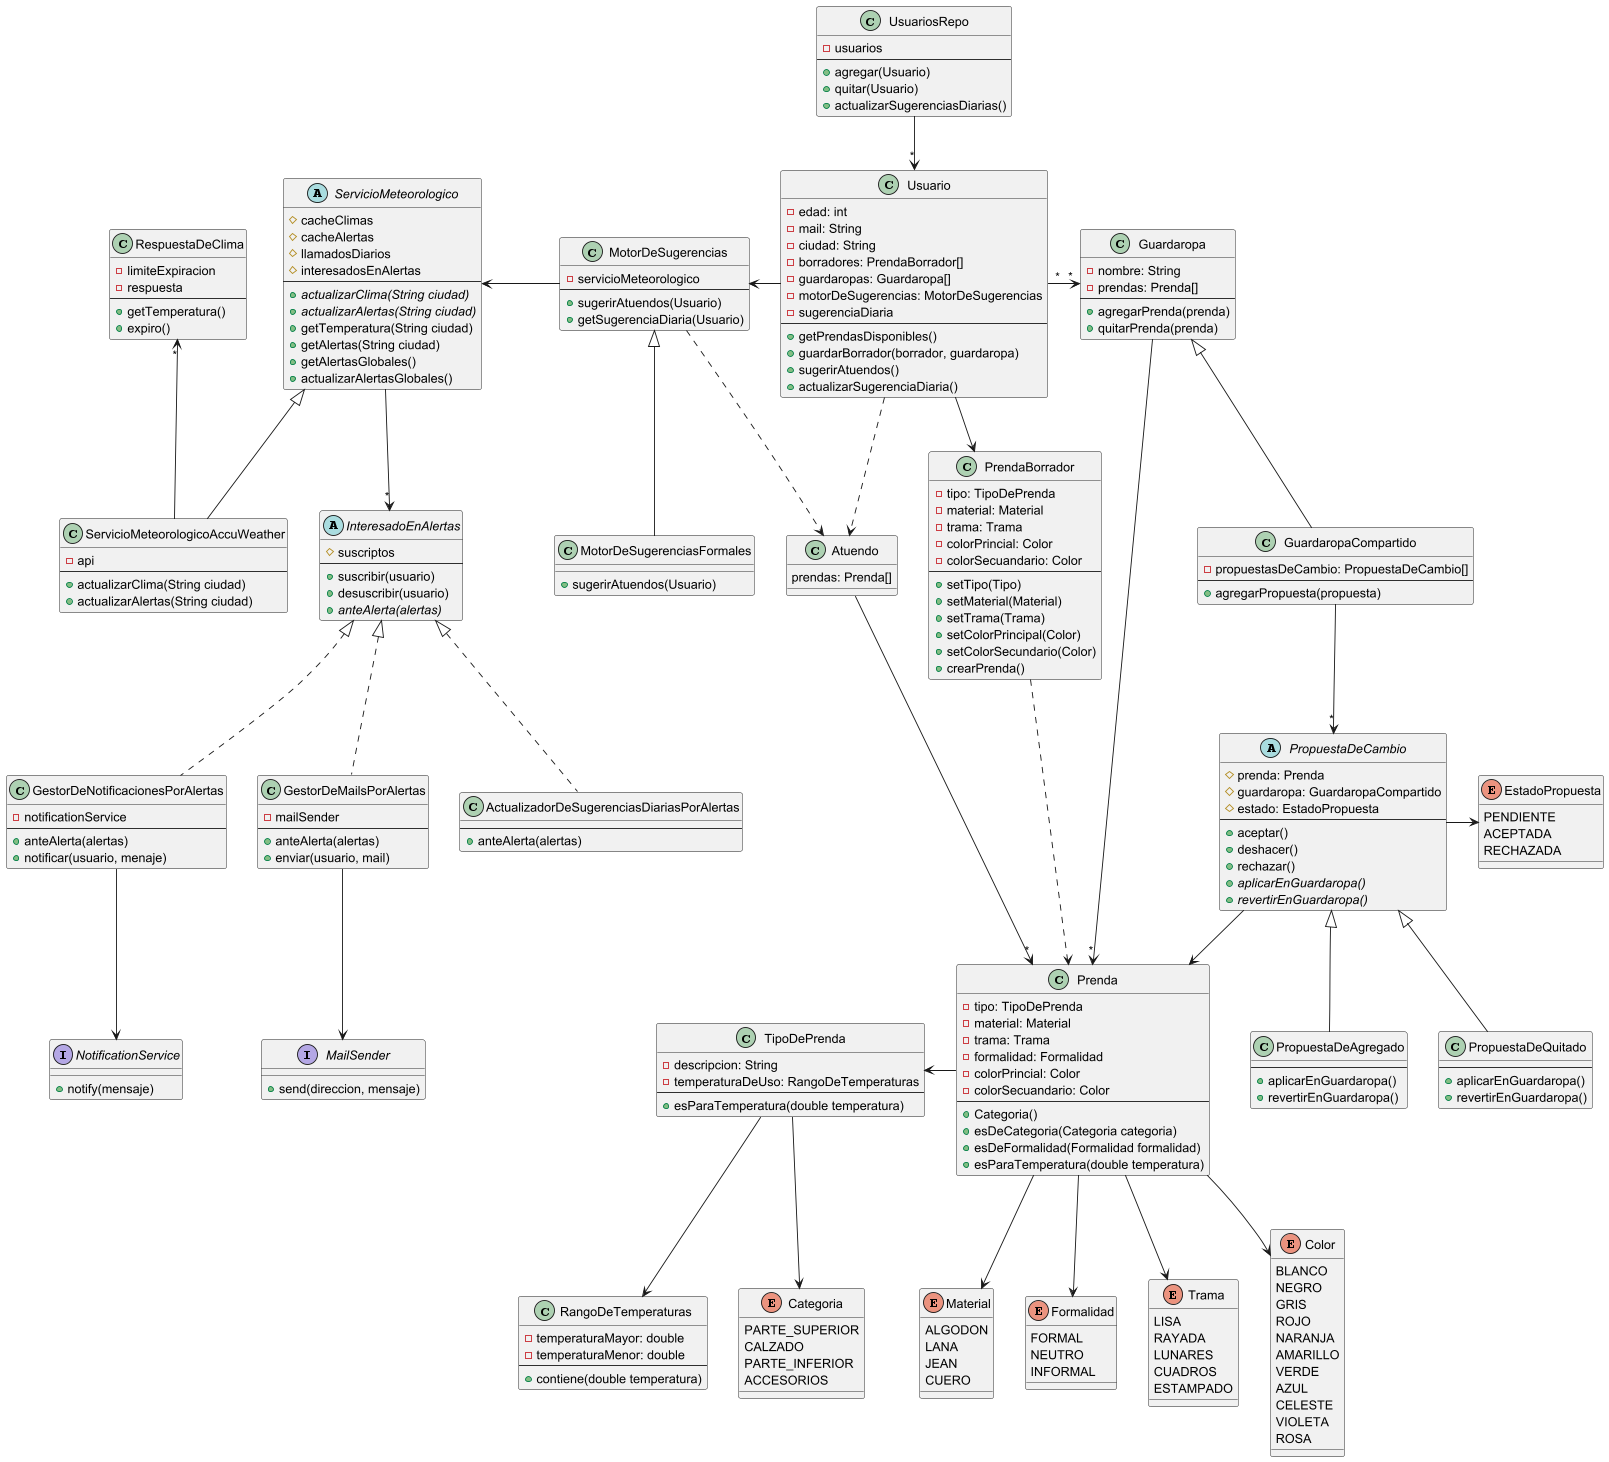

The diagram above was rendered by PlantUML. Its source (embedded in the PNG):
@startuml

class Usuario {
    - edad: int
    - mail: String
    - ciudad: String
    - borradores: PrendaBorrador[]
    - guardaropas: Guardaropa[]
    - motorDeSugerencias: MotorDeSugerencias
    - sugerenciaDiaria
    --
    + getPrendasDisponibles()
    + guardarBorrador(borrador, guardaropa)
    + sugerirAtuendos()
    + actualizarSugerenciaDiaria()
}

class Guardaropa {
    - nombre: String
    - prendas: Prenda[]
    --
    + agregarPrenda(prenda)
    + quitarPrenda(prenda)
}

class GuardaropaCompartido extends Guardaropa {
    - propuestasDeCambio: PropuestaDeCambio[]
    --
    + agregarPropuesta(propuesta)
}

abstract class PropuestaDeCambio {
    # prenda: Prenda
    # guardaropa: GuardaropaCompartido
    # estado: EstadoPropuesta
    --
    + aceptar()
    + deshacer()
    + rechazar()
    + {abstract} aplicarEnGuardaropa()
    + {abstract} revertirEnGuardaropa()
}

class PropuestaDeAgregado extends PropuestaDeCambio {
    --
    + aplicarEnGuardaropa()
    + revertirEnGuardaropa()
}

class PropuestaDeQuitado extends PropuestaDeCambio {
    --
    + aplicarEnGuardaropa()
    + revertirEnGuardaropa()
}

class Atuendo {
    prendas: Prenda[]
}

class Prenda {
    - tipo: TipoDePrenda
    - material: Material
    - trama: Trama
    - formalidad: Formalidad
    - colorPrincial: Color
    - colorSecuandario: Color
    --
    + Categoria()
    + esDeCategoria(Categoria categoria)
    + esDeFormalidad(Formalidad formalidad)
    + esParaTemperatura(double temperatura)
}

class PrendaBorrador {
    - tipo: TipoDePrenda
    - material: Material
    - trama: Trama
    - colorPrincial: Color
    - colorSecuandario: Color
    --
    + setTipo(Tipo)
    + setMaterial(Material)
    + setTrama(Trama)
    + setColorPrincipal(Color)
    + setColorSecundario(Color)
    + crearPrenda()
}

class TipoDePrenda {
    - descripcion: String
    - temperaturaDeUso: RangoDeTemperaturas
    --
    + esParaTemperatura(double temperatura)
}

class MotorDeSugerencias {
    - servicioMeteorologico
    --
    + sugerirAtuendos(Usuario)
    + getSugerenciaDiaria(Usuario)
}

class MotorDeSugerenciasFormales {
    + sugerirAtuendos(Usuario)
}

class UsuariosRepo {
    - usuarios
    --
    + agregar(Usuario)
    + quitar(Usuario)
    + actualizarSugerenciasDiarias()
}

class RangoDeTemperaturas {
    - temperaturaMayor: double
    - temperaturaMenor: double
    --
    + contiene(double temperatura)
}

abstract class ServicioMeteorologico {
    # cacheClimas
    # cacheAlertas
    # llamadosDiarios
    # interesadosEnAlertas
    --
    + {abstract} actualizarClima(String ciudad)
    + {abstract} actualizarAlertas(String ciudad)
    + getTemperatura(String ciudad)
    + getAlertas(String ciudad)
    + getAlertasGlobales()
    + actualizarAlertasGlobales()
}

abstract class InteresadoEnAlertas {
    # suscriptos
    --
    + suscribir(usuario)
    + desuscribir(usuario)
    + {abstract} anteAlerta(alertas)
}

class GestorDeNotificacionesPorAlertas {
    - notificationService
    --
    + anteAlerta(alertas)
    + notificar(usuario, menaje)
}

interface NotificationService {
    + notify(mensaje)
}

class GestorDeMailsPorAlertas {
    - mailSender
    --
    + anteAlerta(alertas)
    + enviar(usuario, mail)
}

interface MailSender {
    + send(direccion, mensaje)
}

class ActualizadorDeSugerenciasDiariasPorAlertas {
    --
    + anteAlerta(alertas)
}

class ServicioMeteorologicoAccuWeather {
    - api
    --
    + actualizarClima(String ciudad)
    + actualizarAlertas(String ciudad)
}

class RespuestaDeClima {
    - limiteExpiracion
    - respuesta
    --
    + getTemperatura()
    + expiro()
}

enum Trama {
    LISA
    RAYADA
    LUNARES
    CUADROS
    ESTAMPADO
}

enum Color {
    BLANCO
    NEGRO
    GRIS
    ROJO
    NARANJA
    AMARILLO
    VERDE
    AZUL
    CELESTE
    VIOLETA
    ROSA
}

enum Categoria {
    PARTE_SUPERIOR
    CALZADO
    PARTE_INFERIOR
    ACCESORIOS
}

enum Material {
    ALGODON
    LANA
    JEAN
    CUERO
}

enum Formalidad {
    FORMAL
    NEUTRO
    INFORMAL
}

enum EstadoPropuesta {
    PENDIENTE
    ACEPTADA
    RECHAZADA
}

Atuendo -->"*" Prenda
Atuendo -[hidden]r- PrendaBorrador

UsuariosRepo -->"*" Usuario

Usuario --> PrendaBorrador
Usuario ..> Atuendo
Usuario -l-> MotorDeSugerencias
Usuario "*"-r->"*" Guardaropa

Guardaropa -->"*" Prenda

GuardaropaCompartido -->"*" PropuestaDeCambio

PropuestaDeCambio --> Prenda
PropuestaDeCambio -> EstadoPropuesta

PrendaBorrador ..> Prenda

Prenda -l-> TipoDePrenda
Prenda --> Material
Prenda --> Trama
Prenda --> Formalidad
Prenda --> Color

TipoDePrenda -[hidden]u-- MotorDeSugerenciasFormales
TipoDePrenda --> Categoria
TipoDePrenda --> RangoDeTemperaturas

MotorDeSugerencias .r.> Atuendo
MotorDeSugerencias -l-> ServicioMeteorologico

MotorDeSugerenciasFormales -u-|> MotorDeSugerencias

ServicioMeteorologico -->"*" InteresadoEnAlertas

ServicioMeteorologicoAccuWeather -u-|> ServicioMeteorologico
ServicioMeteorologicoAccuWeather -u->"*" RespuestaDeClima

RespuestaDeClima -[hidden]r- ServicioMeteorologico

ActualizadorDeSugerenciasDiariasPorAlertas .u.|> InteresadoEnAlertas

GestorDeNotificacionesPorAlertas .u.|> InteresadoEnAlertas
GestorDeNotificacionesPorAlertas --> NotificationService

GestorDeMailsPorAlertas .u.|> InteresadoEnAlertas
GestorDeMailsPorAlertas --> MailSender


@enduml